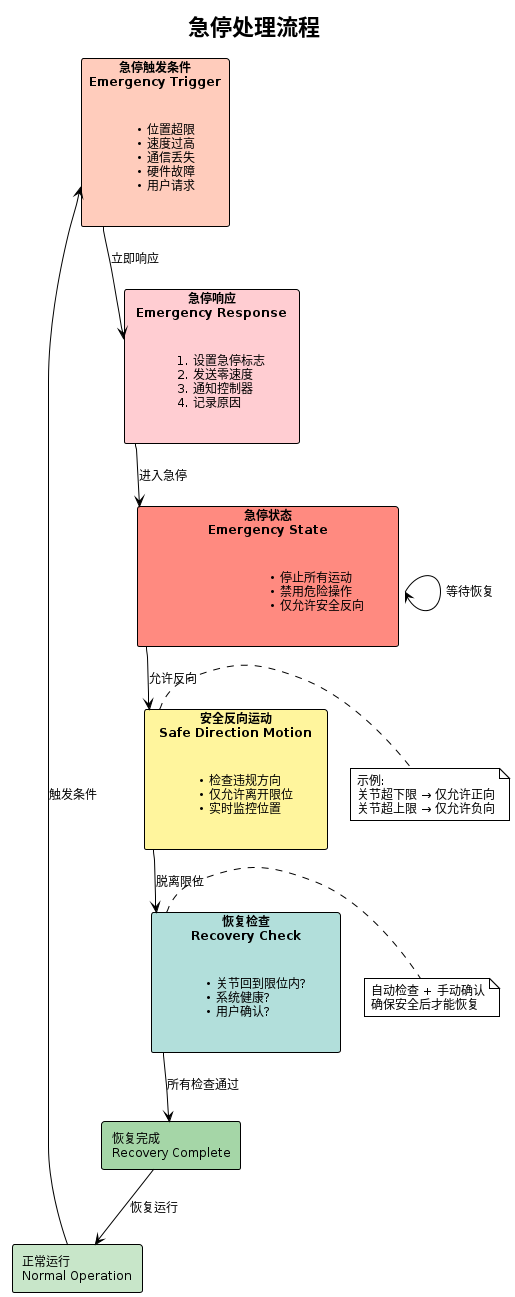

The diagram above was rendered by PlantUML. Its source (embedded in the PNG):
@startuml Emergency_Stop
!theme plain
title 急停处理流程

skinparam backgroundColor #FFFFFF
skinparam defaultFontSize 12

rectangle "正常运行\nNormal Operation" as Normal #C8E6C9

rectangle "急停触发条件\nEmergency Trigger" as Trigger #FFCCBC {
  label "• 位置超限\n• 速度过高\n• 通信丢失\n• 硬件故障\n• 用户请求"
}

rectangle "急停响应\nEmergency Response" as Response #FFCDD2 {
  label "1. 设置急停标志\n2. 发送零速度\n3. 通知控制器\n4. 记录原因"
}

rectangle "急停状态\nEmergency State" as State #FF8A80 {
  label "• 停止所有运动\n• 禁用危险操作\n• 仅允许安全反向"
}

rectangle "安全反向运动\nSafe Direction Motion" as SafeMotion #FFF59D {
  label "• 检查违规方向\n• 仅允许离开限位\n• 实时监控位置"
}

rectangle "恢复检查\nRecovery Check" as Recovery #B2DFDB {
  label "• 关节回到限位内?\n• 系统健康?\n• 用户确认?"
}

rectangle "恢复完成\nRecovery Complete" as Complete #A5D6A7

Normal --> Trigger : 触发条件
Trigger --> Response : 立即响应
Response --> State : 进入急停
State --> SafeMotion : 允许反向
SafeMotion --> Recovery : 脱离限位
Recovery --> Complete : 所有检查通过
Complete --> Normal : 恢复运行

State --> State : 等待恢复

note right of SafeMotion
  示例:
  关节超下限 → 仅允许正向
  关节超上限 → 仅允许负向
end note

note right of Recovery
  自动检查 + 手动确认
  确保安全后才能恢复
end note

@enduml